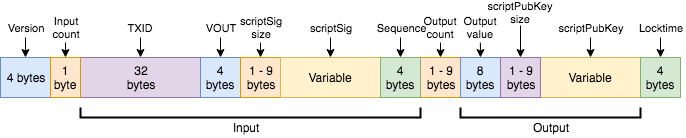

The diagram above was exported from draw.io. Its source (the exported page's mxGraphModel, read from the mxfile embedded in the PNG):
<mxGraphModel dx="2225" dy="1168" grid="1" gridSize="10" guides="1" tooltips="1" connect="1" arrows="1" fold="1" page="0" pageScale="1" pageWidth="827" pageHeight="1169" math="0" shadow="0">
  <root>
    <mxCell id="0" />
    <mxCell id="1" parent="0" />
    <mxCell id="2" value="1 - 9&lt;br&gt;bytes&lt;br&gt;" style="rounded=0;whiteSpace=wrap;html=1;fillColor=#ffe6cc;strokeColor=#d79b00;" vertex="1" parent="1">
      <mxGeometry x="-130" y="360" width="40" height="40" as="geometry" />
    </mxCell>
    <mxCell id="3" value="8 bytes" style="rounded=0;whiteSpace=wrap;html=1;fillColor=#dae8fc;strokeColor=#6c8ebf;" vertex="1" parent="1">
      <mxGeometry x="-90" y="360" width="40" height="40" as="geometry" />
    </mxCell>
    <mxCell id="4" value="Output&lt;br style=&quot;font-size: 11px;&quot;&gt;value" style="text;html=1;strokeColor=none;fillColor=none;align=center;verticalAlign=middle;whiteSpace=wrap;rounded=0;fontSize=11;" vertex="1" parent="1">
      <mxGeometry x="-95" y="320" width="50" height="20" as="geometry" />
    </mxCell>
    <mxCell id="5" style="edgeStyle=orthogonalEdgeStyle;rounded=0;orthogonalLoop=1;jettySize=auto;html=1;exitX=0.5;exitY=1;exitDx=0;exitDy=0;entryX=0.5;entryY=0;entryDx=0;entryDy=0;startArrow=none;startFill=0;endArrow=classic;endFill=1;" edge="1" target="3" parent="1">
      <mxGeometry relative="1" as="geometry">
        <mxPoint x="-70" y="360" as="targetPoint" />
        <mxPoint x="-70.11111111111131" y="345.05555555555566" as="sourcePoint" />
      </mxGeometry>
    </mxCell>
    <mxCell id="6" value="&lt;span style=&quot;font-size: 11px;&quot;&gt;scriptPubKey size&lt;/span&gt;&lt;br style=&quot;font-size: 11px;&quot;&gt;" style="text;html=1;strokeColor=none;fillColor=none;align=center;verticalAlign=middle;whiteSpace=wrap;rounded=0;fontSize=11;" vertex="1" parent="1">
      <mxGeometry x="-55" y="305" width="50" height="20" as="geometry" />
    </mxCell>
    <mxCell id="7" style="edgeStyle=orthogonalEdgeStyle;rounded=0;orthogonalLoop=1;jettySize=auto;html=1;exitX=0.5;exitY=1.133;exitDx=0;exitDy=0;startArrow=none;startFill=0;endArrow=classic;endFill=1;entryX=0.5;entryY=0;entryDx=0;entryDy=0;exitPerimeter=0;" edge="1" source="6" target="14" parent="1">
      <mxGeometry relative="1" as="geometry">
        <mxPoint x="-30" y="360" as="targetPoint" />
        <mxPoint x="-30.111111111111086" y="344.55555555555566" as="sourcePoint" />
      </mxGeometry>
    </mxCell>
    <mxCell id="8" value="Variable" style="rounded=0;whiteSpace=wrap;html=1;fillColor=#fff2cc;strokeColor=#d6b656;" vertex="1" parent="1">
      <mxGeometry x="-10" y="360" width="100" height="40" as="geometry" />
    </mxCell>
    <mxCell id="9" style="edgeStyle=orthogonalEdgeStyle;rounded=0;orthogonalLoop=1;jettySize=auto;html=1;exitX=0.5;exitY=1;exitDx=0;exitDy=0;entryX=0.5;entryY=0;entryDx=0;entryDy=0;startArrow=none;startFill=0;endArrow=classic;endFill=1;" edge="1" source="10" target="8" parent="1">
      <mxGeometry relative="1" as="geometry" />
    </mxCell>
    <mxCell id="10" value="&lt;span style=&quot;font-size: 11px;&quot;&gt;scriptPubKey&lt;/span&gt;" style="text;html=1;strokeColor=none;fillColor=none;align=center;verticalAlign=middle;whiteSpace=wrap;rounded=0;fontSize=11;" vertex="1" parent="1">
      <mxGeometry x="-20" y="320" width="120" height="20" as="geometry" />
    </mxCell>
    <mxCell id="11" value="4 bytes" style="rounded=0;whiteSpace=wrap;html=1;fillColor=#d5e8d4;strokeColor=#82b366;" vertex="1" parent="1">
      <mxGeometry x="90" y="360" width="40" height="40" as="geometry" />
    </mxCell>
    <mxCell id="12" style="edgeStyle=orthogonalEdgeStyle;rounded=0;orthogonalLoop=1;jettySize=auto;html=1;exitX=0.5;exitY=1;exitDx=0;exitDy=0;entryX=0.5;entryY=0;entryDx=0;entryDy=0;" edge="1" source="13" target="11" parent="1">
      <mxGeometry relative="1" as="geometry">
        <mxPoint x="140" y="360" as="targetPoint" />
      </mxGeometry>
    </mxCell>
    <mxCell id="13" value="Locktime&lt;br style=&quot;font-size: 11px;&quot;&gt;" style="text;html=1;strokeColor=none;fillColor=none;align=center;verticalAlign=middle;whiteSpace=wrap;rounded=0;fontSize=11;" vertex="1" parent="1">
      <mxGeometry x="85" y="320" width="50" height="20" as="geometry" />
    </mxCell>
    <mxCell id="14" value="1 - 9&lt;br&gt;bytes" style="rounded=0;whiteSpace=wrap;html=1;fillColor=#e1d5e7;strokeColor=#9673a6;" vertex="1" parent="1">
      <mxGeometry x="-50" y="360" width="40" height="40" as="geometry" />
    </mxCell>
    <mxCell id="15" style="edgeStyle=orthogonalEdgeStyle;rounded=0;orthogonalLoop=1;jettySize=auto;html=1;exitX=0.5;exitY=1;exitDx=0;exitDy=0;entryX=0.5;entryY=0;entryDx=0;entryDy=0;startArrow=none;startFill=0;endArrow=classic;endFill=1;" edge="1" source="16" target="23" parent="1">
      <mxGeometry relative="1" as="geometry" />
    </mxCell>
    <mxCell id="16" value="scriptSig&lt;br style=&quot;font-size: 11px;&quot;&gt;size" style="text;html=1;strokeColor=none;fillColor=none;align=center;verticalAlign=middle;whiteSpace=wrap;rounded=0;fontSize=11;" vertex="1" parent="1">
      <mxGeometry x="-315" y="315" width="50" height="30" as="geometry" />
    </mxCell>
    <mxCell id="17" value="32&lt;br&gt;bytes" style="rounded=0;whiteSpace=wrap;html=1;fillColor=#e1d5e7;strokeColor=#9673a6;" vertex="1" parent="1">
      <mxGeometry x="-470" y="360" width="120" height="40" as="geometry" />
    </mxCell>
    <mxCell id="18" value="4 bytes" style="rounded=0;whiteSpace=wrap;html=1;fillColor=#dae8fc;strokeColor=#6c8ebf;" vertex="1" parent="1">
      <mxGeometry x="-350" y="360" width="40" height="40" as="geometry" />
    </mxCell>
    <mxCell id="19" style="edgeStyle=orthogonalEdgeStyle;rounded=0;orthogonalLoop=1;jettySize=auto;html=1;exitX=0.5;exitY=1;exitDx=0;exitDy=0;entryX=0.5;entryY=0;entryDx=0;entryDy=0;" edge="1" source="20" target="17" parent="1">
      <mxGeometry relative="1" as="geometry">
        <mxPoint x="-390" y="360" as="targetPoint" />
      </mxGeometry>
    </mxCell>
    <mxCell id="20" value="TXID" style="text;html=1;strokeColor=none;fillColor=none;align=center;verticalAlign=middle;whiteSpace=wrap;rounded=0;fontSize=11;" vertex="1" parent="1">
      <mxGeometry x="-435" y="320" width="50" height="20" as="geometry" />
    </mxCell>
    <mxCell id="21" style="edgeStyle=orthogonalEdgeStyle;rounded=0;orthogonalLoop=1;jettySize=auto;html=1;exitX=0.5;exitY=1;exitDx=0;exitDy=0;entryX=0.5;entryY=0;entryDx=0;entryDy=0;" edge="1" source="22" parent="1">
      <mxGeometry relative="1" as="geometry">
        <mxPoint x="-330" y="360" as="targetPoint" />
      </mxGeometry>
    </mxCell>
    <mxCell id="22" value="VOUT" style="text;html=1;strokeColor=none;fillColor=none;align=center;verticalAlign=middle;whiteSpace=wrap;rounded=0;fontSize=11;" vertex="1" parent="1">
      <mxGeometry x="-355" y="320" width="50" height="20" as="geometry" />
    </mxCell>
    <mxCell id="23" value="1 - 9&lt;br&gt;bytes&lt;br&gt;" style="rounded=0;whiteSpace=wrap;html=1;fillColor=#ffe6cc;strokeColor=#d79b00;" vertex="1" parent="1">
      <mxGeometry x="-310" y="360" width="40" height="40" as="geometry" />
    </mxCell>
    <mxCell id="24" value="Variable" style="rounded=0;whiteSpace=wrap;html=1;fillColor=#fff2cc;strokeColor=#d6b656;" vertex="1" parent="1">
      <mxGeometry x="-270" y="360" width="100" height="40" as="geometry" />
    </mxCell>
    <mxCell id="25" style="edgeStyle=orthogonalEdgeStyle;rounded=0;orthogonalLoop=1;jettySize=auto;html=1;exitX=0.5;exitY=1;exitDx=0;exitDy=0;entryX=0.5;entryY=0;entryDx=0;entryDy=0;startArrow=none;startFill=0;endArrow=classic;endFill=1;" edge="1" source="26" target="24" parent="1">
      <mxGeometry relative="1" as="geometry" />
    </mxCell>
    <mxCell id="26" value="scriptSig" style="text;html=1;strokeColor=none;fillColor=none;align=center;verticalAlign=middle;whiteSpace=wrap;rounded=0;fontSize=11;" vertex="1" parent="1">
      <mxGeometry x="-280" y="320" width="120" height="20" as="geometry" />
    </mxCell>
    <mxCell id="27" value="4 bytes" style="rounded=0;whiteSpace=wrap;html=1;fillColor=#d5e8d4;strokeColor=#82b366;" vertex="1" parent="1">
      <mxGeometry x="-170" y="360" width="40" height="40" as="geometry" />
    </mxCell>
    <mxCell id="28" style="edgeStyle=orthogonalEdgeStyle;rounded=0;orthogonalLoop=1;jettySize=auto;html=1;exitX=0.5;exitY=1;exitDx=0;exitDy=0;entryX=0.5;entryY=0;entryDx=0;entryDy=0;" edge="1" source="29" target="27" parent="1">
      <mxGeometry relative="1" as="geometry">
        <mxPoint x="-120" y="360" as="targetPoint" />
      </mxGeometry>
    </mxCell>
    <mxCell id="29" value="Sequence&lt;br style=&quot;font-size: 11px;&quot;&gt;" style="text;html=1;strokeColor=none;fillColor=none;align=center;verticalAlign=middle;whiteSpace=wrap;rounded=0;fontSize=11;" vertex="1" parent="1">
      <mxGeometry x="-175" y="320" width="50" height="20" as="geometry" />
    </mxCell>
    <mxCell id="30" value="" style="endArrow=none;html=1;strokeWidth=2;rounded=0;" edge="1" parent="1">
      <mxGeometry width="50" height="50" relative="1" as="geometry">
        <mxPoint x="-470" y="410" as="sourcePoint" />
        <mxPoint x="-130" y="410" as="targetPoint" />
        <Array as="points">
          <mxPoint x="-470" y="420" />
          <mxPoint x="-130" y="420" />
        </Array>
      </mxGeometry>
    </mxCell>
    <mxCell id="31" value="" style="endArrow=none;html=1;strokeWidth=2;rounded=0;" edge="1" parent="1">
      <mxGeometry width="50" height="50" relative="1" as="geometry">
        <mxPoint x="-90" y="410" as="sourcePoint" />
        <mxPoint x="90" y="410" as="targetPoint" />
        <Array as="points">
          <mxPoint x="-90" y="420" />
          <mxPoint x="90" y="420" />
        </Array>
      </mxGeometry>
    </mxCell>
    <mxCell id="32" value="Input" style="text;html=1;strokeColor=none;fillColor=none;align=center;verticalAlign=middle;whiteSpace=wrap;rounded=0;" vertex="1" parent="1">
      <mxGeometry x="-325" y="420" width="40" height="20" as="geometry" />
    </mxCell>
    <mxCell id="33" value="Output" style="text;html=1;strokeColor=none;fillColor=none;align=center;verticalAlign=middle;whiteSpace=wrap;rounded=0;" vertex="1" parent="1">
      <mxGeometry x="-20" y="420" width="40" height="20" as="geometry" />
    </mxCell>
    <mxCell id="34" value="4 bytes" style="rounded=0;whiteSpace=wrap;html=1;fillColor=#dae8fc;strokeColor=#6c8ebf;" vertex="1" parent="1">
      <mxGeometry x="-550" y="360" width="50" height="40" as="geometry" />
    </mxCell>
    <mxCell id="35" value="1 byte" style="rounded=0;whiteSpace=wrap;html=1;fillColor=#ffe6cc;strokeColor=#d79b00;" vertex="1" parent="1">
      <mxGeometry x="-500" y="360" width="30" height="40" as="geometry" />
    </mxCell>
    <mxCell id="36" style="edgeStyle=orthogonalEdgeStyle;rounded=0;orthogonalLoop=1;jettySize=auto;html=1;exitX=0.5;exitY=1;exitDx=0;exitDy=0;entryX=0.5;entryY=0;entryDx=0;entryDy=0;" edge="1" source="37" target="34" parent="1">
      <mxGeometry relative="1" as="geometry">
        <mxPoint x="-510" y="350" as="targetPoint" />
      </mxGeometry>
    </mxCell>
    <mxCell id="37" value="Version" style="text;html=1;strokeColor=none;fillColor=none;align=center;verticalAlign=middle;whiteSpace=wrap;rounded=0;fontSize=11;" vertex="1" parent="1">
      <mxGeometry x="-550" y="320" width="50" height="20" as="geometry" />
    </mxCell>
    <mxCell id="38" style="edgeStyle=orthogonalEdgeStyle;rounded=0;orthogonalLoop=1;jettySize=auto;html=1;exitX=0.5;exitY=1;exitDx=0;exitDy=0;entryX=0.5;entryY=0;entryDx=0;entryDy=0;startArrow=none;startFill=0;endArrow=classic;endFill=1;" edge="1" source="39" target="35" parent="1">
      <mxGeometry relative="1" as="geometry">
        <mxPoint x="-484.95238095238096" y="360.19047619047615" as="targetPoint" />
      </mxGeometry>
    </mxCell>
    <mxCell id="39" value="Input&lt;br style=&quot;font-size: 11px;&quot;&gt;count" style="text;html=1;strokeColor=none;fillColor=none;align=center;verticalAlign=middle;whiteSpace=wrap;rounded=0;fontSize=11;" vertex="1" parent="1">
      <mxGeometry x="-510" y="315" width="50" height="30" as="geometry" />
    </mxCell>
    <mxCell id="40" style="edgeStyle=orthogonalEdgeStyle;rounded=0;orthogonalLoop=1;jettySize=auto;html=1;exitX=0.5;exitY=1;exitDx=0;exitDy=0;entryX=0.5;entryY=0;entryDx=0;entryDy=0;startArrow=none;startFill=0;endArrow=classic;endFill=1;" edge="1" source="41" parent="1">
      <mxGeometry relative="1" as="geometry">
        <mxPoint x="-110" y="360" as="targetPoint" />
      </mxGeometry>
    </mxCell>
    <mxCell id="41" value="Output&lt;br style=&quot;font-size: 11px;&quot;&gt;count&lt;br style=&quot;font-size: 11px;&quot;&gt;" style="text;html=1;strokeColor=none;fillColor=none;align=center;verticalAlign=middle;whiteSpace=wrap;rounded=0;fontSize=11;" vertex="1" parent="1">
      <mxGeometry x="-135" y="315" width="50" height="30" as="geometry" />
    </mxCell>
  </root>
</mxGraphModel>